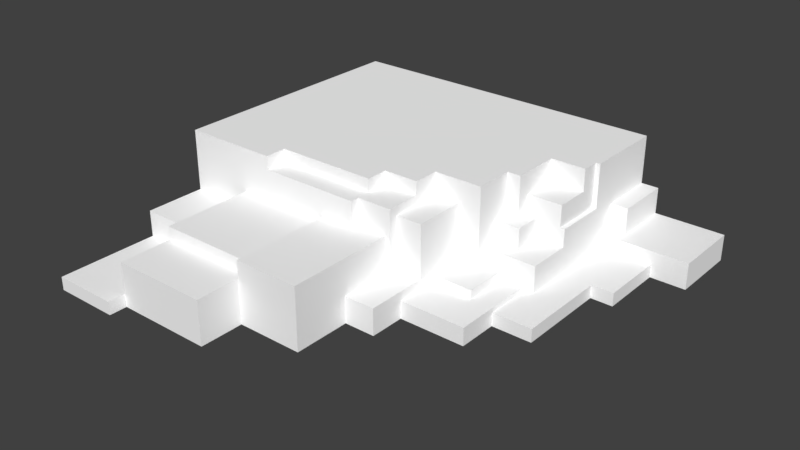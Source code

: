 # Source: Grass_Tile_Isle_Bank_02.blend  (saved by Blender 2.79.0; exported with 4.5.12 LTS)
import bpy
from mathutils import Matrix  # noqa: F401  (used for matrix-valued properties, if any)

bpy.ops.wm.read_factory_settings(use_empty=True)
scene = bpy.context.scene
scene.name = 'Scene'

# ---- collections
col_collection_1 = bpy.data.collections.new('Collection 1'); scene.collection.children.link(col_collection_1)

# ---- materials (node trees are filled in below, after node groups)
mat_palette_021 = bpy.data.materials.new('palette.021')
mat_palette_021.alpha_threshold = 0.0
mat_palette_021.use_transparent_shadow = False
mat_palette_021.diffuse_color = (1.0, 1.0, 1.0, 1.0)
mat_palette_021.specular_color = (0.0, 0.0, 0.0)
mat_palette_021.roughness = 0.5
mat_palette_021.specular_intensity = 1.0

# ---- node groups
ng_auto_smooth = bpy.data.node_groups.new('Auto Smooth', 'GeometryNodeTree')
_s = ng_auto_smooth.interface.new_socket(name='Geometry', in_out='OUTPUT', socket_type='NodeSocketGeometry')
_s = ng_auto_smooth.interface.new_socket(name='Geometry', in_out='INPUT', socket_type='NodeSocketGeometry')
_s = ng_auto_smooth.interface.new_socket(name='Angle', in_out='INPUT', socket_type='NodeSocketFloat')
_s.subtype = 'ANGLE'
_s.min_value = 0.0
_s.max_value = 3.142
ng_auto_smooth.is_modifier = True
_N = ng_auto_smooth.nodes; _L = ng_auto_smooth.links
n0 = _N.new('NodeGroupOutput'); n0.name = 'Group Output'; n0.location = (480, -100)
n1 = _N.new('NodeGroupInput'); n1.name = 'Group Input'; n1.location = (-420, -300)
n2 = _N.new('NodeGroupInput'); n2.name = 'Group Input.001'; n2.location = (-60, -100)
n3 = _N.new('GeometryNodeSetShadeSmooth'); n3.name = 'Set Shade Smooth'; n3.location = (120, -100)
n3.domain = 'EDGE'
n4 = _N.new('GeometryNodeSetShadeSmooth'); n4.name = 'Set Shade Smooth.001'; n4.location = (300, -100)
n5 = _N.new('GeometryNodeInputMeshEdgeAngle'); n5.name = 'Edge Angle'; n5.location = (-420, -220)
n6 = _N.new('GeometryNodeInputEdgeSmooth'); n6.name = 'Is Edge Smooth'; n6.location = (-60, -160)
n7 = _N.new('GeometryNodeInputShadeSmooth'); n7.name = 'Is Face Smooth'; n7.location = (-240, -340)
n8 = _N.new('FunctionNodeBooleanMath'); n8.name = 'Boolean Math'; n8.location = (-60, -220)
n9 = _N.new('FunctionNodeCompare'); n9.name = 'Compare'; n9.location = (-240, -180)
n9.operation = 'LESS_EQUAL'
_L.new(n5.outputs[0], n9.inputs[0])
_L.new(n4.outputs[0], n0.inputs[0])
_L.new(n1.outputs[1], n9.inputs[1])
_L.new(n9.outputs[0], n8.inputs[0])
_L.new(n7.outputs[0], n8.inputs[1])
_L.new(n2.outputs[0], n3.inputs[0])
_L.new(n6.outputs[0], n3.inputs[1])
_L.new(n3.outputs[0], n4.inputs[0])
_L.new(n8.outputs[0], n3.inputs[2])
n0.is_active_output = True

# ---- material node trees

# ---- world
world_world = bpy.data.worlds.new('World'); scene.world = world_world
world_world.color = (0.05088, 0.05088, 0.05088)
world_world.use_sun_shadow = False
world_world.sun_shadow_jitter_overblur = 0.0
world_world.cycles.sampling_method = 'MANUAL'

# ---- meshes
me_grama_tile_ponte_05_001 = bpy.data.meshes.new('grama_tile_ponte_05.001')
me_grama_tile_ponte_05_001.from_pydata([(-50.0, -4.196e-05, -50.0), (-35.0, -4.196e-05, 42.0), (-50.0, 23.0, -50.0), (-30.98, 10.22, -50.0), (-33.46, 1.357, -50.0), (-16.16, -4.196e-05, -50.0), (-50.0, -4.196e-05, -9.225), (-50.0, 9.0, 9.0), (-50.0, 9.0, 23.0), (-18.09, 1.963, -50.0), (38.0, -4.196e-05, -34.0), (-6.206, 1.559, -50.0), (5.405, 2.407, -50.0), (9.0, -4.196e-05, 11.0), (-50.0, 3.0, 23.0), (-35.0, 9.0, 9.0), (-50.0, -4.196e-05, 46.0), (-35.0, 3.0, 23.0), (-35.0, 13.0, 9.0), (-35.0, 9.0, 23.0), (-50.0, 3.0, 46.0), (-35.0, -4.196e-05, 46.0), (-35.0, 10.0, 30.0), (-35.0, 3.0, 46.0), (-35.0, 3.0, 42.0), (2.0, -4.196e-05, 19.0), (-13.0, -4.196e-05, 32.0), (-13.0, 10.0, 30.0), (-35.0, 10.0, 42.0), (-13.0, 10.0, 42.0), (-13.0, -4.196e-05, 42.0), (-13.0, 10.0, 32.0), (-50.0, 23.0, 9.0), (26.0, 23.0, -50.0), (-28.0, 23.0, 9.0), (-14.31, 23.0, -46.33), (-5.0, 23.0, -1.0), (-13.0, 13.0, 9.0), (-35.0, 13.0, 30.0), (-28.0, 20.0, 9.0), (-28.0, 20.0, 4.0), (-28.0, 23.0, 4.0), (-5.0, 23.0, 4.0), (-5.0, 20.0, 4.0), (-13.0, 13.0, 30.0), (-13.0, 14.0, 9.0), (-13.0, 14.0, 32.0), (2.0, 14.0, 32.0), (-5.0, 14.0, 9.0), (-5.0, 20.0, 7.0), (-5.0, 20.0, 9.0), (-5.0, 14.0, 7.0), (-5.0, 20.0, -1.0), (3.0, 20.0, -1.0), (46.0, -4.196e-05, -50.0), (21.11, 3.252, -50.0), (26.0, 12.0, -50.0), (9.0, 6.0, -7.0), (9.0, 6.0, 2.0), (9.0, 18.0, -7.0), (14.0, 23.0, -7.0), (33.0, -4.196e-05, -19.0), (20.0, 9.0, -19.0), (20.0, 9.0, -12.0), (26.0, 9.0, -19.0), (14.0, 6.0, -9.0), (14.0, 9.0, -12.0), (14.0, 9.0, -9.0), (19.0, 6.0, -9.0), (20.0, 14.0, -12.0), (26.0, 9.0, -9.0), (14.0, 6.0, -7.0), (19.0, 4.0, -9.0), (24.0, 3.0, -9.0), (24.0, 4.0, -9.0), (24.0, 3.0, 2.0), (30.0, 6.0, -50.0), (30.0, 12.0, -50.0), (30.0, 12.0, -37.0), (30.0, 6.0, -37.0), (26.0, 3.0, -34.0), (38.0, 3.0, -34.0), (26.0, 6.0, -37.0), (26.0, 6.0, -34.0), (46.0, 6.0, -34.0), (38.0, 3.0, -19.0), (46.0, 6.0, -50.0), (46.0, -4.196e-05, -34.0), (33.0, 3.0, -19.0), (33.0, 3.0, 2.0), (38.0, -4.196e-05, -19.0), (26.0, 3.0, -9.0), (33.0, -4.196e-05, 2.0), (3.0, 6.0, 5.0), (2.0, 6.0, 7.0), (3.0, 6.0, 7.0), (2.0, 14.0, 7.0), (3.0, 20.0, 7.0), (9.0, 18.0, 5.0), (9.0, 4.0, 2.0), (9.0, 6.0, 5.0), (2.0, 6.0, 19.0), (9.0, -4.196e-05, 19.0), (9.0, 6.0, 19.0), (19.0, 4.0, 2.0), (24.0, -4.196e-05, 2.0), (9.0, 4.0, 11.0), (19.0, 6.0, 2.0), (24.0, 4.0, 2.402), (24.0, -4.196e-05, 11.0), (24.0, 4.0, 11.0), (2.0, -4.196e-05, 32.0), (17.0, 23.0, -27.0), (25.0, 23.0, -31.0), (3.0, 18.0, -7.0), (3.0, 23.0, -7.0), (3.0, 23.0, -1.0), (17.0, 18.0, -27.0), (25.0, 18.0, -19.0), (17.0, 18.0, -19.0), (14.0, 14.0, -16.0), (14.0, 23.0, -16.0), (17.0, 14.0, -19.0), (17.0, 23.0, -16.0), (20.0, 14.0, -19.0), (25.0, 13.0, -19.0), (17.0, 14.0, -16.0), (25.0, 23.0, -27.0), (14.0, 14.0, -12.0), (26.0, 23.0, -31.0), (26.0, 12.0, -37.0), (25.0, 13.0, -31.0), (26.0, 13.0, -19.0), (26.0, 13.0, -31.0), (25.0, 18.0, -27.0), (3.0, 18.0, 5.0)], [], [(4, 5, 0), (12, 11, 9), (15, 7, 8), (16, 14, 6), (19, 38, 15), (20, 16, 21), (23, 20, 21), (22, 38, 19), (21, 1, 23), (28, 27, 22), (31, 27, 28), (29, 28, 24), (24, 1, 30), (29, 24, 30), (29, 31, 28), (30, 26, 29), (29, 26, 31), (33, 55, 3), (41, 35, 32), (41, 32, 34), (35, 33, 2), (32, 15, 18), (44, 18, 38), (39, 40, 41), (34, 39, 41), (50, 40, 39), (44, 37, 18), (47, 45, 46), (50, 45, 48), (36, 35, 41), (49, 43, 40), (50, 18, 45), (50, 49, 40), (50, 51, 49), (42, 43, 52), (42, 52, 36), (44, 46, 37), (31, 46, 27), (34, 18, 39), (60, 59, 71), (58, 57, 59), (69, 66, 63), (71, 65, 67), (70, 65, 68), (107, 72, 68), (108, 73, 74), (79, 76, 78), (78, 82, 79), (84, 79, 83), (83, 82, 129), (85, 81, 80), (84, 80, 81), (81, 10, 87), (84, 81, 87), (84, 87, 54), (86, 54, 76), (89, 80, 91), (132, 64, 80), (132, 125, 64), (85, 80, 88), (85, 90, 10), (88, 61, 90), (70, 91, 64), (89, 92, 88), (92, 61, 88), (89, 73, 75), (100, 99, 58), (100, 58, 98), (95, 94, 101), (103, 106, 100), (103, 95, 101), (110, 99, 106), (107, 57, 58), (108, 105, 75), (110, 13, 109), (110, 109, 105), (107, 99, 104), (89, 105, 92), (33, 56, 55), (115, 121, 35), (115, 114, 59), (118, 117, 119), (118, 119, 124), (123, 120, 126), (126, 122, 119), (123, 119, 117), (134, 117, 118), (69, 124, 126), (123, 117, 112), (69, 126, 120), (69, 120, 128), (60, 67, 128), (60, 128, 121), (128, 120, 121), (129, 56, 33), (129, 131, 133), (129, 35, 113), (77, 56, 130), (118, 125, 134), (132, 131, 125), (127, 134, 131), (127, 131, 113), (118, 124, 125), (127, 117, 134), (47, 96, 51), (47, 51, 48), (97, 93, 135), (116, 52, 53), (97, 135, 53), (47, 94, 96), (47, 31, 111), (97, 43, 49), (94, 95, 97, 96), (107, 71, 57), (98, 114, 135), (116, 53, 115), (2, 3, 0), (4, 3, 5), (3, 4, 0), (6, 2, 0), (6, 7, 2), (6, 8, 7), (11, 12, 5), (9, 11, 5), (3, 9, 5), (6, 14, 8), (20, 17, 14), (17, 8, 14), (15, 38, 18), (19, 8, 17), (19, 15, 8), (16, 20, 14), (17, 22, 19), (23, 24, 20), (24, 23, 1), (17, 28, 22), (24, 28, 17), (24, 17, 20), (44, 22, 27), (111, 31, 26), (2, 33, 3), (7, 32, 2), (9, 3, 12), (3, 55, 12), (32, 35, 2), (15, 32, 7), (34, 32, 18), (44, 38, 22), (43, 41, 40), (42, 41, 43), (50, 39, 18), (45, 18, 37), (37, 46, 45), (47, 48, 45), (96, 49, 51), (50, 48, 51), (42, 36, 41), (44, 27, 46), (47, 46, 31), (12, 54, 5), (12, 55, 54), (71, 59, 57), (125, 62, 64), (63, 64, 62), (70, 63, 66), (70, 66, 67), (70, 67, 65), (60, 71, 67), (108, 75, 73), (70, 68, 72), (107, 68, 71), (70, 72, 74), (71, 68, 65), (108, 74, 72), (55, 76, 54), (55, 77, 76), (77, 78, 76), (130, 129, 82), (84, 83, 80), (83, 79, 82), (79, 86, 76), (86, 84, 54), (84, 86, 79), (64, 91, 80), (85, 10, 81), (85, 88, 90), (89, 88, 80), (70, 64, 63), (91, 70, 74), (91, 74, 73), (89, 91, 73), (62, 124, 69, 63), (97, 95, 93), (100, 106, 99), (95, 100, 93), (100, 98, 93), (101, 111, 25), (103, 101, 25), (103, 102, 106), (103, 25, 102), (103, 100, 95), (106, 102, 13), (110, 106, 13), (107, 58, 99), (108, 72, 104), (107, 104, 72), (110, 108, 104), (110, 105, 108), (110, 104, 99), (47, 111, 101), (89, 75, 105), (112, 127, 35), (127, 113, 35), (116, 115, 35), (115, 53, 114), (98, 59, 114), (60, 115, 59), (124, 119, 122), (123, 121, 120), (121, 112, 35), (123, 126, 119), (125, 124, 62), (126, 124, 122), (127, 112, 117), (123, 112, 121), (69, 128, 66), (128, 67, 66), (60, 121, 115), (129, 33, 35), (78, 77, 130), (83, 133, 132), (132, 133, 131), (133, 83, 129), (129, 113, 131), (129, 130, 56), (134, 125, 131), (132, 80, 83), (98, 135, 93), (116, 36, 52), (97, 53, 43), (47, 101, 94), (116, 35, 36), (43, 53, 52), (97, 49, 96), (56, 77, 55), (78, 130, 82), (59, 98, 58), (53, 135, 114)])
_uv = me_grama_tile_ponte_05_001.uv_layers.new(name='UVMap')
_uv.uv.foreach_set('vector', [0.8312, 0.9031, 0.8392, 0.803, 0.8392, 0.9988, 0.8251, 0.6782, 0.8301, 0.7454, 0.8277, 0.8142, 0.9237, 0.8785, 0.9237, 0.9653, 0.8415, 0.9653, 0.5669, 0.4433, 0.5845, 0.5764, 0.5669, 0.7629, 0.5254, 0.64, 0.502, 0.6806, 0.5254, 0.559, 0.9871, 0.9711, 0.9695, 0.9711, 0.9695, 0.8843, 0.9871, 0.8843, 0.9871, 0.9711, 0.9695, 0.8843, 0.5196, 0.6806, 0.502, 0.6806, 0.5254, 0.64, 0.4505, 0.9731, 0.4505, 0.95, 0.4681, 0.9731, 0.2054, 0.9028, 0.2758, 0.7755, 0.2758, 0.9028, 0.2641, 0.7755, 0.2758, 0.7755, 0.2054, 0.9028, 0.5607, 0.7523, 0.5607, 0.8796, 0.5196, 0.8796, 0.5196, 0.8796, 0.502, 0.8796, 0.502, 0.7523, 0.5607, 0.7523, 0.5196, 0.8796, 0.502, 0.7523, 0.2054, 0.7755, 0.2641, 0.7755, 0.2054, 0.9028, 0.9742, 0.3032, 0.9742, 0.3611, 0.9155, 0.3032, 0.9155, 0.3032, 0.9742, 0.3611, 0.9155, 0.3611, 0.7042, 0.559, 0.8201, 0.5873, 0.7792, 0.8888, 0.5962, 0.3137, 0.8916, 0.2344, 0.5669, 0.441, 0.5962, 0.3137, 0.5669, 0.441, 0.5669, 0.3137, 0.8916, 0.2344, 0.9131, 0.001157, 0.9131, 0.441, 0.2031, 0.8194, 0.1209, 0.7326, 0.1444, 0.7326, 0.4082, 0.6863, 0.285, 0.559, 0.4082, 0.559, 0.09742, 0.963, 0.09742, 0.934, 0.115, 0.934, 0.115, 0.963, 0.09742, 0.963, 0.115, 0.934, 0.8415, 0.625, 0.8709, 0.7581, 0.8415, 0.7581, 0.4082, 0.6863, 0.285, 0.6863, 0.285, 0.559, 0.285, 0.8333, 0.373, 0.7002, 0.373, 0.8333, 0.1854, 0.559, 0.1502, 0.6053, 0.1502, 0.559, 0.6256, 0.1806, 0.8916, 0.2344, 0.5962, 0.3137, 0.8533, 0.625, 0.8709, 0.625, 0.8709, 0.7581, 0.1854, 0.559, 0.1444, 0.7326, 0.1502, 0.6053, 0.8415, 0.625, 0.8533, 0.625, 0.8709, 0.7581, 0.3659, 0.9248, 0.3542, 0.9595, 0.3542, 0.9248, 0.4305, 0.95, 0.4481, 0.95, 0.4481, 0.9789, 0.4305, 0.95, 0.4481, 0.9789, 0.4305, 0.9789, 0.3812, 0.8102, 0.3753, 0.8218, 0.3812, 0.6887, 0.3988, 0.8218, 0.3753, 0.8218, 0.3988, 0.8102, 0.2031, 0.6921, 0.1444, 0.7326, 0.1854, 0.6921, 0.9026, 0.5787, 0.9319, 0.6076, 0.9026, 0.6771, 0.4829, 0.6633, 0.4996, 0.7127, 0.4328, 0.7347, 0.9613, 0.9271, 0.9319, 0.9618, 0.9319, 0.9271, 0.9155, 0.001157, 0.9272, 0.001157, 0.9272, 0.01852, 0.9988, 0.6794, 0.9812, 0.7488, 0.9812, 0.7199, 0.9871, 0.5069, 0.9754, 0.4433, 0.9871, 0.4433, 0.9531, 0.1516, 0.9589, 0.2176, 0.9531, 0.2176, 0.9319, 0.9248, 0.9319, 0.8495, 0.9671, 0.9248, 0.3695, 0.9306, 0.3929, 0.9653, 0.3695, 0.9653, 0.09507, 0.9144, 0.07747, 0.8218, 0.09507, 0.7986, 0.1009, 0.7037, 0.1009, 0.7211, 0.001174, 0.6863, 0.2054, 0.6456, 0.2124, 0.559, 0.2826, 0.5646, 0.9155, 0.2176, 0.9331, 0.1019, 0.9331, 0.1713, 0.9331, 0.1713, 0.9507, 0.1713, 0.9507, 0.2176, 0.9155, 0.2176, 0.9331, 0.1713, 0.9507, 0.2176, 0.4047, 0.9282, 0.3695, 0.9282, 0.3695, 0.8356, 0.804, 0.4433, 0.8392, 0.4433, 0.804, 0.5359, 0.2248, 0.769, 0.2826, 0.5646, 0.2709, 0.7088, 0.05986, 0.6169, 0.08333, 0.6169, 0.1185, 0.7037, 0.2347, 0.9572, 0.2347, 0.9514, 0.2582, 0.9572, 0.2054, 0.6456, 0.2826, 0.5646, 0.2346, 0.6479, 0.9707, 0.001157, 0.9883, 0.001157, 0.9883, 0.08796, 0.4282, 0.9789, 0.4106, 0.9789, 0.4106, 0.95, 0.08333, 0.559, 0.1185, 0.559, 0.08333, 0.6169, 0.9871, 0.8819, 0.9695, 0.8819, 0.9871, 0.7604, 0.9695, 0.8819, 0.9695, 0.7604, 0.9871, 0.7604, 0.2248, 0.769, 0.2826, 0.7097, 0.2775, 0.7732, 0.4774, 0.6469, 0.4941, 0.6597, 0.4829, 0.6633, 0.4774, 0.6469, 0.4829, 0.6633, 0.4106, 0.6688, 0.9671, 0.4549, 0.973, 0.4549, 0.973, 0.5243, 0.4514, 0.57, 0.4774, 0.6103, 0.4774, 0.6469, 0.9319, 0.5243, 0.9671, 0.4549, 0.973, 0.5243, 0.9296, 0.7604, 0.8415, 0.8125, 0.8415, 0.7604, 0.4692, 0.884, 0.4106, 0.9361, 0.4106, 0.884, 0.9531, 0.1516, 0.9765, 0.1539, 0.9589, 0.1539, 0.4951, 0.884, 0.4716, 0.9708, 0.4716, 0.884, 0.9531, 0.1019, 0.9765, 0.1019, 0.9765, 0.1539, 0.9883, 0.3032, 0.9765, 0.3611, 0.9765, 0.3032, 0.2606, 0.9572, 0.2782, 0.9051, 0.2782, 0.9572, 0.7042, 0.559, 0.7688, 0.559, 0.8201, 0.5873, 0.6608, 0.1343, 0.7136, 0.0706, 0.8916, 0.2344, 0.9671, 0.5787, 0.9671, 0.6076, 0.9319, 0.6076, 0.1678, 0.9225, 0.1209, 0.9687, 0.1209, 0.9225, 0.2054, 0.9514, 0.2054, 0.9051, 0.2289, 0.9225, 0.07629, 0.9167, 0.0939, 0.9687, 0.07629, 0.9687, 0.9683, 0.3634, 0.9683, 0.3808, 0.9448, 0.3808, 0.9155, 0.3634, 0.9448, 0.3808, 0.9448, 0.4271, 0.1678, 0.9687, 0.1209, 0.9687, 0.1678, 0.9225, 0.285, 0.9653, 0.285, 0.9248, 0.3026, 0.9421, 0.9155, 0.3634, 0.9448, 0.4271, 0.9155, 0.4271, 0.285, 0.9653, 0.3026, 0.9421, 0.3202, 0.9421, 0.285, 0.9653, 0.3202, 0.9421, 0.3202, 0.9653, 0.9155, 0.09954, 0.9272, 0.01852, 0.9448, 0.04745, 0.9155, 0.09954, 0.9448, 0.04745, 0.9683, 0.09954, 0.9448, 0.04745, 0.9683, 0.04745, 0.9683, 0.09954, 0.001174, 0.6863, 0.06573, 0.7963, 0.001174, 0.7963, 0.4012, 0.7604, 0.407, 0.8183, 0.4012, 0.8183, 0.8016, 0.001157, 0.8916, 0.2344, 0.8016, 0.006945, 0.9883, 0.2951, 0.9648, 0.2951, 0.9648, 0.2199, 0.5313, 0.8819, 0.5607, 0.8819, 0.5313, 0.9282, 0.407, 0.6887, 0.4012, 0.7581, 0.4012, 0.6887, 0.502, 0.9282, 0.5313, 0.9282, 0.5607, 0.9514, 0.502, 0.9282, 0.5607, 0.9514, 0.502, 0.9514, 0.2054, 0.9514, 0.2289, 0.9225, 0.2347, 0.9514, 0.1995, 0.9225, 0.1702, 0.9687, 0.1702, 0.9225, 0.285, 0.8333, 0.285, 0.6887, 0.326, 0.6887, 0.285, 0.8333, 0.326, 0.6887, 0.326, 0.7002, 0.1209, 0.9028, 0.1326, 0.8218, 0.1326, 0.8912, 0.9883, 0.3634, 0.9707, 0.4097, 0.9707, 0.3634, 0.1209, 0.9028, 0.1326, 0.8912, 0.1678, 0.9028, 0.4106, 0.737, 0.4575, 0.8817, 0.4106, 0.8817, 0.3671, 0.8356, 0.3436, 0.9225, 0.285, 0.8356, 0.8533, 0.5787, 0.8709, 0.625, 0.8533, 0.625, 0.9566, 0.2199, 0.9624, 0.2199, 0.9624, 0.3009, 0.9566, 0.2662, 0.4692, 0.884, 0.4399, 0.9361, 0.4106, 0.9361, 0.07394, 0.9167, 0.03873, 0.9861, 0.03873, 0.9167, 0.1678, 0.9201, 0.1678, 0.9028, 0.2031, 0.9201, 0.7042, 0.9988, 0.7792, 0.8888, 0.8392, 0.9988, 0.8312, 0.9031, 0.7792, 0.8888, 0.8392, 0.803, 0.7792, 0.8888, 0.8312, 0.9031, 0.8392, 0.9988, 0.5669, 0.7629, 0.7019, 0.9988, 0.5669, 0.9988, 0.5669, 0.7629, 0.6197, 0.6574, 0.7019, 0.9988, 0.5669, 0.7629, 0.6197, 0.5764, 0.6197, 0.6574, 0.8301, 0.7454, 0.8251, 0.6782, 0.8392, 0.803, 0.8277, 0.8142, 0.8301, 0.7454, 0.8392, 0.803, 0.7792, 0.8888, 0.8277, 0.8142, 0.8392, 0.803, 0.5669, 0.7629, 0.5845, 0.5764, 0.6197, 0.5764, 0.9296, 0.5764, 0.8415, 0.4433, 0.9296, 0.4433, 0.9319, 0.7604, 0.9671, 0.8472, 0.9319, 0.8472, 0.5254, 0.559, 0.502, 0.6806, 0.502, 0.559, 0.9671, 0.7604, 0.9671, 0.8472, 0.9319, 0.7604, 0.8415, 0.8785, 0.9237, 0.8785, 0.8415, 0.9653, 0.5669, 0.4433, 0.5845, 0.4433, 0.5845, 0.5764, 0.5607, 0.64, 0.5196, 0.6806, 0.5254, 0.64, 0.8415, 0.5764, 0.8415, 0.5532, 0.9296, 0.5764, 0.4681, 0.95, 0.4681, 0.9731, 0.4505, 0.95, 0.5607, 0.64, 0.5196, 0.75, 0.5196, 0.6806, 0.5607, 0.75, 0.5196, 0.75, 0.5607, 0.64, 0.8415, 0.5532, 0.8415, 0.4433, 0.9296, 0.5764, 0.9871, 0.5498, 0.9695, 0.6771, 0.9695, 0.5498, 0.285, 0.8356, 0.3436, 0.9225, 0.285, 0.9225, 0.7042, 0.9988, 0.7042, 0.559, 0.7792, 0.8888, 0.6197, 0.6574, 0.7019, 0.6574, 0.7019, 0.9988, 0.8277, 0.8142, 0.7792, 0.8888, 0.8251, 0.6782, 0.7792, 0.8888, 0.8201, 0.5873, 0.8251, 0.6782, 0.5669, 0.441, 0.8916, 0.2344, 0.9131, 0.441, 0.1209, 0.7326, 0.2031, 0.8194, 0.1209, 0.8194, 0.2031, 0.6921, 0.2031, 0.8194, 0.1444, 0.7326, 0.9871, 0.5498, 0.9871, 0.6771, 0.9695, 0.6771, 0.09742, 0.7986, 0.115, 0.9317, 0.09742, 0.9317, 0.115, 0.7986, 0.115, 0.9317, 0.09742, 0.7986, 0.1854, 0.559, 0.1854, 0.6921, 0.1444, 0.7326, 0.1502, 0.6053, 0.1444, 0.7326, 0.1444, 0.6053, 0.3812, 0.6887, 0.3753, 0.8218, 0.3753, 0.6887, 0.285, 0.8333, 0.326, 0.7002, 0.373, 0.7002, 0.9566, 0.2662, 0.9155, 0.3009, 0.9155, 0.2662, 0.3659, 0.9248, 0.3659, 0.9595, 0.3542, 0.9595, 0.5962, 0.1806, 0.6256, 0.1806, 0.5962, 0.3137, 0.3812, 0.8102, 0.3988, 0.8102, 0.3753, 0.8218, 0.3671, 0.8356, 0.3671, 0.9225, 0.3436, 0.9225, 0.8251, 0.6782, 0.8392, 0.4433, 0.8392, 0.803, 0.8251, 0.6782, 0.8201, 0.5873, 0.8392, 0.4433, 0.9026, 0.6771, 0.9319, 0.6076, 0.9319, 0.6771, 0.2347, 0.9514, 0.2582, 0.9225, 0.2582, 0.9572, 0.9437, 0.7141, 0.9026, 0.7488, 0.9026, 0.7141, 0.9613, 0.7488, 0.9437, 0.7141, 0.9437, 0.6794, 0.9613, 0.7488, 0.9437, 0.6794, 0.9613, 0.6794, 0.9988, 0.6794, 0.9988, 0.7488, 0.9812, 0.7488, 0.9155, 0.09954, 0.9155, 0.001157, 0.9272, 0.01852, 0.9531, 0.1516, 0.9589, 0.1539, 0.9589, 0.2176, 0.9988, 0.6794, 0.9812, 0.7199, 0.9695, 0.7199, 0.4692, 0.884, 0.4692, 0.9477, 0.4399, 0.9361, 0.9988, 0.6794, 0.9695, 0.7199, 0.9695, 0.691, 0.4399, 0.9361, 0.4692, 0.9477, 0.4399, 0.9477, 0.9296, 0.8102, 0.9296, 0.8762, 0.9002, 0.8762, 0.8201, 0.5873, 0.804, 0.5359, 0.8392, 0.4433, 0.8201, 0.5873, 0.7688, 0.5359, 0.804, 0.5359, 0.9671, 0.8495, 0.9671, 0.9248, 0.9319, 0.8495, 0.06573, 0.7211, 0.001174, 0.6863, 0.1009, 0.7211, 0.9155, 0.2176, 0.9155, 0.1019, 0.9331, 0.1019, 0.09507, 0.7986, 0.07747, 0.8218, 0.07747, 0.7986, 0.07747, 0.8218, 0.001174, 0.9144, 0.001174, 0.8218, 0.4047, 0.8356, 0.4047, 0.9282, 0.3695, 0.8356, 0.09507, 0.9144, 0.001174, 0.9144, 0.07747, 0.8218, 0.08333, 0.6169, 0.1185, 0.559, 0.1185, 0.7037, 0.9707, 0.001157, 0.9883, 0.08796, 0.9707, 0.08796, 0.4282, 0.95, 0.4282, 0.9789, 0.4106, 0.95, 0.2248, 0.769, 0.2346, 0.6479, 0.2826, 0.5646, 0.9613, 0.7488, 0.9026, 0.7488, 0.9437, 0.7141, 0.9636, 0.6794, 0.9988, 0.6794, 0.9695, 0.691, 0.9636, 0.6794, 0.9695, 0.691, 0.9636, 0.691, 0.2248, 0.769, 0.2709, 0.7088, 0.2826, 0.7097, 0.3225, 0.9248, 0.3519, 0.9248, 0.3519, 0.9653, 0.3225, 0.9653, 0.1209, 0.9028, 0.1209, 0.8218, 0.1326, 0.8218, 0.4774, 0.6469, 0.4774, 0.6103, 0.4941, 0.6597, 0.9671, 0.4549, 0.9319, 0.4433, 0.9671, 0.4433, 0.001174, 0.9861, 0.001174, 0.9167, 0.03638, 0.9861, 0.4575, 0.8123, 0.4927, 0.737, 0.4927, 0.8123, 0.9671, 0.5266, 0.9671, 0.5671, 0.9319, 0.5671, 0.4514, 0.57, 0.4848, 0.559, 0.4774, 0.6103, 0.9671, 0.5266, 0.9319, 0.5671, 0.9319, 0.5266, 0.9319, 0.5243, 0.9319, 0.4433, 0.9671, 0.4549, 0.4774, 0.6103, 0.4848, 0.559, 0.4996, 0.6029, 0.4951, 0.884, 0.4951, 0.9708, 0.4716, 0.9708, 0.9883, 0.3032, 0.9883, 0.3611, 0.9765, 0.3611, 0.9296, 0.8102, 0.9002, 0.8762, 0.9002, 0.8125, 0.9871, 0.5069, 0.9754, 0.5069, 0.9754, 0.4433, 0.9296, 0.7604, 0.9296, 0.8102, 0.9002, 0.8125, 0.9531, 0.1019, 0.9765, 0.1539, 0.9531, 0.1516, 0.9296, 0.7604, 0.9002, 0.8125, 0.8415, 0.8125, 0.4106, 0.737, 0.4927, 0.737, 0.4575, 0.8123, 0.2606, 0.9572, 0.2606, 0.9051, 0.2782, 0.9051, 0.7782, 0.05324, 0.7782, 0.006945, 0.8916, 0.2344, 0.7782, 0.006945, 0.8016, 0.006945, 0.8916, 0.2344, 0.6256, 0.1343, 0.6608, 0.1343, 0.8916, 0.2344, 0.2031, 0.9201, 0.1678, 0.9028, 0.2031, 0.8912, 0.07394, 0.9167, 0.07394, 0.9861, 0.03873, 0.9861, 0.9026, 0.5787, 0.9671, 0.5787, 0.9319, 0.6076, 0.2289, 0.9225, 0.2054, 0.9051, 0.2289, 0.9051, 0.07629, 0.9167, 0.0939, 0.9167, 0.0939, 0.9687, 0.7136, 0.0706, 0.7782, 0.05324, 0.8916, 0.2344, 0.9155, 0.3634, 0.9683, 0.3634, 0.9448, 0.3808, 0.2347, 0.9514, 0.2289, 0.9225, 0.2582, 0.9225, 0.3026, 0.9421, 0.285, 0.9248, 0.3026, 0.9248, 0.1995, 0.9225, 0.1995, 0.9687, 0.1702, 0.9687, 0.7136, 0.05324, 0.7782, 0.05324, 0.7136, 0.0706, 0.9613, 0.9271, 0.9613, 0.9618, 0.9319, 0.9618, 0.9448, 0.04745, 0.9272, 0.01852, 0.9448, 0.01852, 0.6608, 0.0706, 0.7136, 0.0706, 0.6608, 0.1343, 0.8016, 0.001157, 0.9131, 0.001157, 0.8916, 0.2344, 0.9883, 0.2199, 0.9883, 0.2951, 0.9648, 0.2199, 0.1009, 0.7037, 0.05986, 0.6863, 0.05986, 0.6169, 0.407, 0.6887, 0.407, 0.7581, 0.4012, 0.7581, 0.05986, 0.6863, 0.1009, 0.7037, 0.001174, 0.6863, 0.4012, 0.7604, 0.407, 0.7604, 0.407, 0.8183, 0.001174, 0.6863, 0.06573, 0.7211, 0.06573, 0.7963, 0.5313, 0.9282, 0.5607, 0.8819, 0.5607, 0.9514, 0.05986, 0.6169, 0.1185, 0.7037, 0.1009, 0.7037, 0.001174, 0.9167, 0.03638, 0.9167, 0.03638, 0.9861, 0.9883, 0.3634, 0.9883, 0.4097, 0.9707, 0.4097, 0.8533, 0.5787, 0.9002, 0.5787, 0.8709, 0.625, 0.4106, 0.737, 0.4575, 0.8123, 0.4575, 0.8817, 0.6256, 0.1343, 0.8916, 0.2344, 0.6256, 0.1806, 0.8709, 0.625, 0.9002, 0.5787, 0.9002, 0.625, 0.9624, 0.3009, 0.9155, 0.3009, 0.9566, 0.2662, 0.7688, 0.559, 0.7688, 0.5359, 0.8201, 0.5873, 0.3695, 0.9306, 0.3929, 0.9306, 0.3929, 0.9653, 0.4328, 0.7347, 0.4106, 0.6688, 0.4829, 0.6633, 0.1678, 0.9028, 0.1326, 0.8912, 0.2031, 0.8912])
me_grama_tile_ponte_05_001.materials.append(mat_palette_021)
me_grama_tile_ponte_05_001.use_remesh_preserve_volume = False
me_grama_tile_ponte_05_001.use_remesh_preserve_attributes = False
me_grama_tile_ponte_05_001.use_mirror_vertex_groups = False
me_grama_tile_ponte_05_001.update()

# ---- objects
ob_grama_tile_ponte_05 = bpy.data.objects.new('grama_tile_ponte_05', me_grama_tile_ponte_05_001)

# ---- transforms, parenting, visibility, modifiers, constraints
ob_grama_tile_ponte_05.location = (0.0, 0.0, 0.0)
ob_grama_tile_ponte_05.rotation_euler = (1.571, -0.0, 0.0)
ob_grama_tile_ponte_05.lineart.crease_threshold = 0.0
_m = ob_grama_tile_ponte_05.modifiers.new('Auto Smooth', 'NODES')
_m.node_group = ng_auto_smooth
_gi = [s.identifier for s in ng_auto_smooth.interface.items_tree if s.item_type == 'SOCKET' and s.in_out == 'INPUT']
_m[_gi[1]] = 0.5236  # Angle

# ---- collection membership
col_collection_1.objects.link(ob_grama_tile_ponte_05)

# ---- scene / render settings (as saved in the file)
scene.frame_start = 1; scene.frame_end = 250; scene.frame_set(1)
scene.render.engine = 'BLENDER_EEVEE_NEXT'
scene.render.resolution_percentage = 50
scene.render.dither_intensity = 0.0
scene.render.use_bake_selected_to_active = True
scene.cycles.use_denoising = False
scene.cycles.samples = 128
scene.cycles.sampling_pattern = 'TABULATED_SOBOL'
scene.cycles.use_adaptive_sampling = False
scene.cycles.use_light_tree = False
scene.cycles.blur_glossy = 0.0
scene.cycles.sample_clamp_indirect = 0.0
scene.view_settings.view_transform = 'Standard'
bpy.context.view_layer.update()

# ---- added for rendering (the .blend has no active camera and no usable light): camera, sun
cam_auto = bpy.data.cameras.new('AutoCamera')
cam_auto.lens = 50.0
cam_auto.sensor_width = 36.0
cam_auto.clip_end = 2235.91
ob_auto_camera = bpy.data.objects.new('AutoCamera', cam_auto)
scene.collection.objects.link(ob_auto_camera)
ob_auto_camera.location = (125.402, -150.883, 113.422)
ob_auto_camera.rotation_euler = (1.09748, -7.21219e-08, 0.694738)
scene.camera = ob_auto_camera
light_auto_sun = bpy.data.lights.new('AutoSun', 'SUN')
light_auto_sun.energy = 3.0
light_auto_sun.angle = 0.0523599
ob_auto_sun = bpy.data.objects.new('AutoSun', light_auto_sun)
scene.collection.objects.link(ob_auto_sun)
ob_auto_sun.rotation_euler = (0.872665, 0.174533, 0.523599)
bpy.context.view_layer.update()
